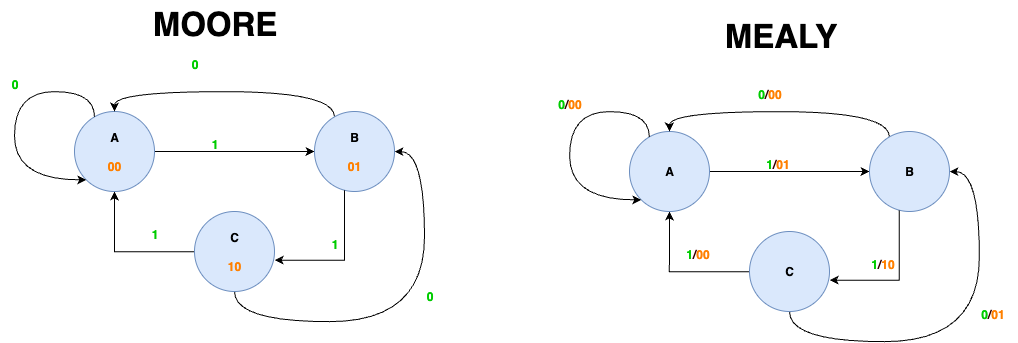

The diagram above was exported from draw.io. Its source (the exported page's mxGraphModel, read from the mxfile embedded in the PNG):
<mxGraphModel dx="1860" dy="1483" grid="1" gridSize="10" guides="1" tooltips="1" connect="1" arrows="1" fold="1" page="1" pageScale="1" pageWidth="2336" pageHeight="1654" math="0" shadow="0">
  <root>
    <mxCell id="0" />
    <mxCell id="1" parent="0" />
    <mxCell id="2" style="edgeStyle=orthogonalEdgeStyle;rounded=0;orthogonalLoop=1;jettySize=auto;html=1;entryX=0.5;entryY=1;entryDx=0;entryDy=0;" edge="1" source="4" target="6" parent="1">
      <mxGeometry relative="1" as="geometry" />
    </mxCell>
    <mxCell id="3" style="edgeStyle=orthogonalEdgeStyle;rounded=0;orthogonalLoop=1;jettySize=auto;html=1;curved=1;" edge="1" source="4" target="8" parent="1">
      <mxGeometry relative="1" as="geometry">
        <Array as="points">
          <mxPoint x="290" y="340" />
          <mxPoint x="480" y="340" />
          <mxPoint x="480" y="170" />
        </Array>
      </mxGeometry>
    </mxCell>
    <mxCell id="4" value="&lt;b&gt;C&lt;/b&gt;&lt;div&gt;&lt;b&gt;&lt;br&gt;&lt;/b&gt;&lt;/div&gt;&lt;div&gt;&lt;b&gt;&lt;font style=&quot;color: rgb(255, 128, 0);&quot;&gt;10&lt;/font&gt;&lt;/b&gt;&lt;/div&gt;" style="ellipse;whiteSpace=wrap;html=1;aspect=fixed;fillColor=#dae8fc;strokeColor=#6c8ebf;" vertex="1" parent="1">
      <mxGeometry x="250" y="230" width="80" height="80" as="geometry" />
    </mxCell>
    <mxCell id="5" style="edgeStyle=orthogonalEdgeStyle;rounded=0;orthogonalLoop=1;jettySize=auto;html=1;entryX=0;entryY=0.5;entryDx=0;entryDy=0;" edge="1" source="6" target="8" parent="1">
      <mxGeometry relative="1" as="geometry" />
    </mxCell>
    <mxCell id="6" value="&lt;b&gt;A&lt;/b&gt;&lt;div&gt;&lt;b&gt;&lt;br&gt;&lt;/b&gt;&lt;/div&gt;&lt;div&gt;&lt;b&gt;&lt;font style=&quot;color: rgb(255, 128, 0);&quot;&gt;00&lt;/font&gt;&lt;/b&gt;&lt;/div&gt;" style="ellipse;whiteSpace=wrap;html=1;aspect=fixed;fillColor=#dae8fc;strokeColor=#6c8ebf;" vertex="1" parent="1">
      <mxGeometry x="130" y="130" width="80" height="80" as="geometry" />
    </mxCell>
    <mxCell id="7" style="edgeStyle=orthogonalEdgeStyle;rounded=0;orthogonalLoop=1;jettySize=auto;html=1;entryX=0.5;entryY=0;entryDx=0;entryDy=0;curved=1;" edge="1" source="8" target="6" parent="1">
      <mxGeometry relative="1" as="geometry">
        <Array as="points">
          <mxPoint x="390" y="110" />
          <mxPoint x="170" y="110" />
        </Array>
      </mxGeometry>
    </mxCell>
    <mxCell id="8" value="&lt;b&gt;B&lt;/b&gt;&lt;div&gt;&lt;b&gt;&lt;br&gt;&lt;/b&gt;&lt;/div&gt;&lt;div&gt;&lt;b&gt;&lt;font style=&quot;color: rgb(255, 128, 0);&quot;&gt;01&lt;/font&gt;&lt;/b&gt;&lt;/div&gt;" style="ellipse;whiteSpace=wrap;html=1;aspect=fixed;fillColor=#dae8fc;strokeColor=#6c8ebf;" vertex="1" parent="1">
      <mxGeometry x="370" y="130" width="80" height="80" as="geometry" />
    </mxCell>
    <mxCell id="9" style="edgeStyle=orthogonalEdgeStyle;rounded=0;orthogonalLoop=1;jettySize=auto;html=1;entryX=1.001;entryY=0.608;entryDx=0;entryDy=0;entryPerimeter=0;" edge="1" source="8" target="4" parent="1">
      <mxGeometry relative="1" as="geometry">
        <Array as="points">
          <mxPoint x="400" y="279" />
        </Array>
      </mxGeometry>
    </mxCell>
    <mxCell id="10" value="&lt;span&gt;0&lt;/span&gt;" style="text;html=1;align=center;verticalAlign=middle;resizable=0;points=[];autosize=1;strokeColor=none;fillColor=none;fontStyle=1;fontColor=#00CC00;" vertex="1" parent="1">
      <mxGeometry x="235" y="68" width="30" height="30" as="geometry" />
    </mxCell>
    <mxCell id="11" value="1" style="text;html=1;align=center;verticalAlign=middle;resizable=0;points=[];autosize=1;strokeColor=none;fillColor=none;fontStyle=1;fontColor=#00CC00;" vertex="1" parent="1">
      <mxGeometry x="255" y="148" width="30" height="30" as="geometry" />
    </mxCell>
    <mxCell id="12" value="1" style="text;html=1;align=center;verticalAlign=middle;resizable=0;points=[];autosize=1;strokeColor=none;fillColor=none;fontStyle=1;fontColor=#00CC00;" vertex="1" parent="1">
      <mxGeometry x="375" y="248" width="30" height="30" as="geometry" />
    </mxCell>
    <mxCell id="13" value="1" style="text;html=1;align=center;verticalAlign=middle;resizable=0;points=[];autosize=1;strokeColor=none;fillColor=none;fontStyle=1;fontColor=#00CC00;" vertex="1" parent="1">
      <mxGeometry x="195" y="238" width="30" height="30" as="geometry" />
    </mxCell>
    <mxCell id="14" value="&lt;b&gt;&lt;font style=&quot;color: rgb(0, 204, 0);&quot;&gt;0&lt;/font&gt;&lt;/b&gt;" style="text;html=1;align=center;verticalAlign=middle;resizable=0;points=[];autosize=1;strokeColor=none;fillColor=none;" vertex="1" parent="1">
      <mxGeometry x="470" y="300" width="30" height="30" as="geometry" />
    </mxCell>
    <mxCell id="15" style="edgeStyle=orthogonalEdgeStyle;rounded=0;orthogonalLoop=1;jettySize=auto;html=1;entryX=0;entryY=1;entryDx=0;entryDy=0;curved=1;" edge="1" source="6" target="6" parent="1">
      <mxGeometry relative="1" as="geometry">
        <Array as="points">
          <mxPoint x="150" y="110" />
          <mxPoint x="70" y="110" />
          <mxPoint x="70" y="198" />
        </Array>
      </mxGeometry>
    </mxCell>
    <mxCell id="16" value="&lt;b&gt;0&lt;/b&gt;" style="text;html=1;align=center;verticalAlign=middle;resizable=0;points=[];autosize=1;strokeColor=none;fillColor=none;fontColor=#00CC00;" vertex="1" parent="1">
      <mxGeometry x="55" y="88" width="30" height="30" as="geometry" />
    </mxCell>
    <mxCell id="17" value="" style="group" vertex="1" connectable="0" parent="1">
      <mxGeometry x="600" y="98" width="472.5" height="262" as="geometry" />
    </mxCell>
    <mxCell id="18" style="edgeStyle=orthogonalEdgeStyle;rounded=0;orthogonalLoop=1;jettySize=auto;html=1;entryX=0.5;entryY=1;entryDx=0;entryDy=0;" edge="1" parent="17" source="20" target="22">
      <mxGeometry relative="1" as="geometry" />
    </mxCell>
    <mxCell id="19" style="edgeStyle=orthogonalEdgeStyle;rounded=0;orthogonalLoop=1;jettySize=auto;html=1;curved=1;" edge="1" parent="17" source="20" target="24">
      <mxGeometry relative="1" as="geometry">
        <Array as="points">
          <mxPoint x="245" y="262" />
          <mxPoint x="435" y="262" />
          <mxPoint x="435" y="92" />
        </Array>
      </mxGeometry>
    </mxCell>
    <mxCell id="20" value="&lt;b&gt;C&lt;/b&gt;" style="ellipse;whiteSpace=wrap;html=1;aspect=fixed;fillColor=#dae8fc;strokeColor=#6c8ebf;" vertex="1" parent="17">
      <mxGeometry x="205" y="152" width="80" height="80" as="geometry" />
    </mxCell>
    <mxCell id="21" style="edgeStyle=orthogonalEdgeStyle;rounded=0;orthogonalLoop=1;jettySize=auto;html=1;entryX=0;entryY=0.5;entryDx=0;entryDy=0;" edge="1" parent="17" source="22" target="24">
      <mxGeometry relative="1" as="geometry" />
    </mxCell>
    <mxCell id="22" value="&lt;b&gt;A&lt;/b&gt;" style="ellipse;whiteSpace=wrap;html=1;aspect=fixed;fillColor=#dae8fc;strokeColor=#6c8ebf;" vertex="1" parent="17">
      <mxGeometry x="85" y="52" width="80" height="80" as="geometry" />
    </mxCell>
    <mxCell id="23" style="edgeStyle=orthogonalEdgeStyle;rounded=0;orthogonalLoop=1;jettySize=auto;html=1;entryX=0.5;entryY=0;entryDx=0;entryDy=0;curved=1;" edge="1" parent="17" source="24" target="22">
      <mxGeometry relative="1" as="geometry">
        <Array as="points">
          <mxPoint x="345" y="32" />
          <mxPoint x="125" y="32" />
        </Array>
      </mxGeometry>
    </mxCell>
    <mxCell id="24" value="&lt;b&gt;B&lt;/b&gt;" style="ellipse;whiteSpace=wrap;html=1;aspect=fixed;fillColor=#dae8fc;strokeColor=#6c8ebf;" vertex="1" parent="17">
      <mxGeometry x="325" y="52" width="80" height="80" as="geometry" />
    </mxCell>
    <mxCell id="25" style="edgeStyle=orthogonalEdgeStyle;rounded=0;orthogonalLoop=1;jettySize=auto;html=1;entryX=1.001;entryY=0.608;entryDx=0;entryDy=0;entryPerimeter=0;" edge="1" parent="17" source="24" target="20">
      <mxGeometry relative="1" as="geometry">
        <Array as="points">
          <mxPoint x="355" y="201" />
        </Array>
      </mxGeometry>
    </mxCell>
    <mxCell id="26" style="edgeStyle=orthogonalEdgeStyle;rounded=0;orthogonalLoop=1;jettySize=auto;html=1;entryX=0;entryY=1;entryDx=0;entryDy=0;curved=1;" edge="1" parent="17" source="22" target="22">
      <mxGeometry relative="1" as="geometry">
        <Array as="points">
          <mxPoint x="105" y="32" />
          <mxPoint x="25" y="32" />
          <mxPoint x="25" y="120" />
        </Array>
      </mxGeometry>
    </mxCell>
    <mxCell id="27" value="&lt;b&gt;0&lt;font style=&quot;color: rgb(51, 0, 0);&quot;&gt;/&lt;/font&gt;&lt;font style=&quot;color: rgb(255, 128, 0);&quot;&gt;00&lt;/font&gt;&lt;/b&gt;" style="text;html=1;align=center;verticalAlign=middle;resizable=0;points=[];autosize=1;strokeColor=none;fillColor=none;fontColor=#00CC00;" vertex="1" parent="17">
      <mxGeometry y="10" width="50" height="30" as="geometry" />
    </mxCell>
    <mxCell id="28" value="&lt;b&gt;0&lt;font style=&quot;color: rgb(51, 0, 0);&quot;&gt;/&lt;/font&gt;&lt;font style=&quot;color: rgb(255, 128, 0);&quot;&gt;00&lt;/font&gt;&lt;/b&gt;" style="text;html=1;align=center;verticalAlign=middle;resizable=0;points=[];autosize=1;strokeColor=none;fillColor=none;fontColor=#00CC00;" vertex="1" parent="17">
      <mxGeometry x="200" width="50" height="30" as="geometry" />
    </mxCell>
    <mxCell id="29" value="&lt;b&gt;0&lt;font style=&quot;color: rgb(51, 0, 0);&quot;&gt;/&lt;/font&gt;&lt;font style=&quot;color: rgb(255, 128, 0);&quot;&gt;01&lt;/font&gt;&lt;/b&gt;" style="text;html=1;align=center;verticalAlign=middle;resizable=0;points=[];autosize=1;strokeColor=none;fillColor=none;fontColor=#00CC00;" vertex="1" parent="17">
      <mxGeometry x="422.5" y="220" width="50" height="30" as="geometry" />
    </mxCell>
    <mxCell id="30" value="&lt;b&gt;&lt;font style=&quot;color: rgb(0, 204, 0);&quot;&gt;1&lt;/font&gt;&lt;font style=&quot;color: rgb(51, 0, 0);&quot;&gt;/&lt;/font&gt;&lt;font style=&quot;color: rgb(255, 128, 0);&quot;&gt;01&lt;/font&gt;&lt;/b&gt;" style="text;html=1;align=center;verticalAlign=middle;resizable=0;points=[];autosize=1;strokeColor=none;fillColor=none;fontColor=#00CC00;" vertex="1" parent="17">
      <mxGeometry x="207.5" y="70" width="50" height="30" as="geometry" />
    </mxCell>
    <mxCell id="31" value="&lt;b&gt;&lt;font style=&quot;color: rgb(0, 204, 0);&quot;&gt;1&lt;/font&gt;&lt;font style=&quot;color: rgb(51, 0, 0);&quot;&gt;/&lt;/font&gt;&lt;font style=&quot;color: rgb(255, 128, 0);&quot;&gt;00&lt;/font&gt;&lt;/b&gt;" style="text;html=1;align=center;verticalAlign=middle;resizable=0;points=[];autosize=1;strokeColor=none;fillColor=none;fontColor=#00CC00;" vertex="1" parent="17">
      <mxGeometry x="127.5" y="160" width="50" height="30" as="geometry" />
    </mxCell>
    <mxCell id="32" value="&lt;b&gt;1&lt;font style=&quot;color: rgb(51, 0, 0);&quot;&gt;/&lt;/font&gt;&lt;font style=&quot;color: rgb(255, 128, 0);&quot;&gt;10&lt;/font&gt;&lt;/b&gt;" style="text;html=1;align=center;verticalAlign=middle;resizable=0;points=[];autosize=1;strokeColor=none;fillColor=none;fontColor=#00CC00;" vertex="1" parent="17">
      <mxGeometry x="312.5" y="170" width="50" height="30" as="geometry" />
    </mxCell>
    <mxCell id="33" value="&lt;b&gt;MOORE&lt;/b&gt;" style="text;html=1;align=center;verticalAlign=middle;resizable=0;points=[];autosize=1;strokeColor=none;fillColor=none;fontSize=33;" vertex="1" parent="1">
      <mxGeometry x="195" y="18" width="150" height="50" as="geometry" />
    </mxCell>
    <mxCell id="34" value="&lt;b&gt;MEALY&lt;/b&gt;" style="text;html=1;align=center;verticalAlign=middle;resizable=0;points=[];autosize=1;strokeColor=none;fillColor=none;fontSize=33;" vertex="1" parent="1">
      <mxGeometry x="766.25" y="30" width="140" height="50" as="geometry" />
    </mxCell>
  </root>
</mxGraphModel>